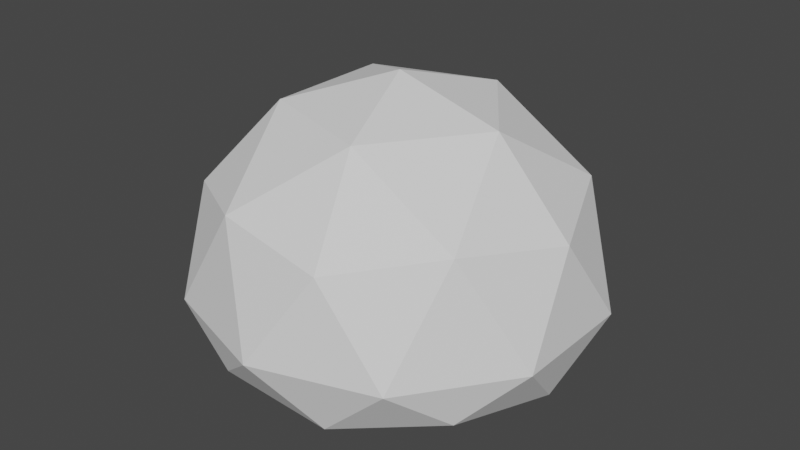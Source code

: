 # Source: resource_node.blend  (saved by Blender 3.1.7; exported with 4.5.12 LTS)
import bpy
from mathutils import Matrix  # noqa: F401  (used for matrix-valued properties, if any)

bpy.ops.wm.read_factory_settings(use_empty=True)
scene = bpy.context.scene
scene.name = 'Scene'

# ---- collections
col_collection = bpy.data.collections.new('Collection'); scene.collection.children.link(col_collection)

# ---- world
world_world = bpy.data.worlds.new('World'); scene.world = world_world
world_world.use_nodes = True; world_world.node_tree.nodes.clear()
_N = world_world.node_tree.nodes; _L = world_world.node_tree.links
n0 = _N.new('ShaderNodeOutputWorld'); n0.name = 'World Output'; n0.location = (300, 300)
n1 = _N.new('ShaderNodeBackground'); n1.name = 'Background'; n1.location = (10, 300)
n1.inputs[0].default_value = (0.05088, 0.05088, 0.05088, 1.0)
_L.new(n1.outputs[0], n0.inputs[0])
n0.is_active_output = True
world_world.color = (0.05088, 0.05088, 0.05088)
world_world.use_sun_shadow = False
world_world.sun_shadow_jitter_overblur = 0.0

# ---- meshes
me_icosphere_001 = bpy.data.meshes.new('Icosphere.001')
me_icosphere_001.from_pydata([(0.0, 0.0, -0.0002975), (0.2894, -0.2103, 0.1087), (-0.1106, -0.3403, 0.1087), (-0.3578, 0.0, 0.1087), (-0.1106, 0.3403, 0.1087), (0.2894, 0.2103, 0.1087), (0.1106, -0.3403, 0.3789), (-0.2894, -0.2103, 0.3789), (-0.2894, 0.2103, 0.3789), (0.1106, 0.3403, 0.3789), (0.3578, 0.0, 0.3789), (0.0, 0.0, 0.6), (-0.06498, -0.2, 0.02792), (0.1701, -0.1236, 0.02792), (0.1051, -0.3236, 0.07732), (0.3403, 0.0, 0.07732), (0.1701, 0.1236, 0.02792), (-0.2103, 0.0, 0.02792), (-0.2753, -0.2, 0.07732), (-0.06498, 0.2, 0.02792), (-0.2753, 0.2, 0.07732), (0.1051, 0.3236, 0.07732), (0.3804, -0.1236, 0.2), (0.3804, 0.1236, 0.2), (0.0, -0.4, 0.2), (0.2351, -0.3236, 0.2), (-0.3804, -0.1236, 0.2), (-0.2351, -0.3236, 0.2), (-0.2351, 0.3236, 0.2), (-0.3804, 0.1236, 0.2), (0.2351, 0.3236, 0.2), (0.0, 0.4, 0.2), (0.2753, -0.2, 0.4103), (-0.1051, -0.3236, 0.4103), (-0.3403, 0.0, 0.4103), (-0.1051, 0.3236, 0.4103), (0.2753, 0.2, 0.4103), (0.06498, -0.2, 0.5403), (0.2103, 0.0, 0.5403), (-0.1701, -0.1236, 0.5403), (-0.1701, 0.1236, 0.5403), (0.06498, 0.2, 0.5403)], [], [(0, 13, 12), (1, 13, 15), (0, 12, 17), (0, 17, 19), (0, 19, 16), (1, 15, 22), (2, 14, 24), (3, 18, 26), (4, 20, 28), (5, 21, 30), (1, 22, 25), (2, 24, 27), (3, 26, 29), (4, 28, 31), (5, 30, 23), (6, 32, 37), (7, 33, 39), (8, 34, 40), (9, 35, 41), (10, 36, 38), (38, 41, 11), (38, 36, 41), (36, 9, 41), (41, 40, 11), (41, 35, 40), (35, 8, 40), (40, 39, 11), (40, 34, 39), (34, 7, 39), (39, 37, 11), (39, 33, 37), (33, 6, 37), (37, 38, 11), (37, 32, 38), (32, 10, 38), (23, 36, 10), (23, 30, 36), (30, 9, 36), (31, 35, 9), (31, 28, 35), (28, 8, 35), (29, 34, 8), (29, 26, 34), (26, 7, 34), (27, 33, 7), (27, 24, 33), (24, 6, 33), (25, 32, 6), (25, 22, 32), (22, 10, 32), (30, 31, 9), (30, 21, 31), (21, 4, 31), (28, 29, 8), (28, 20, 29), (20, 3, 29), (26, 27, 7), (26, 18, 27), (18, 2, 27), (24, 25, 6), (24, 14, 25), (14, 1, 25), (22, 23, 10), (22, 15, 23), (15, 5, 23), (16, 21, 5), (16, 19, 21), (19, 4, 21), (19, 20, 4), (19, 17, 20), (17, 3, 20), (17, 18, 3), (17, 12, 18), (12, 2, 18), (15, 16, 5), (15, 13, 16), (13, 0, 16), (12, 14, 2), (12, 13, 14), (13, 1, 14)])
_uv = me_icosphere_001.uv_layers.new(name='UVMap')
_uv.uv.foreach_set('vector', [0.1818, 0.0, 0.2273, 0.07873, 0.1364, 0.07873, 0.2727, 0.1575, 0.3182, 0.07873, 0.3636, 0.1575, 0.9091, 0.0, 0.9545, 0.07873, 0.8636, 0.07873, 0.7273, 0.0, 0.7727, 0.07873, 0.6818, 0.07873, 0.5455, 0.0, 0.5909, 0.07873, 0.5, 0.07873, 0.2727, 0.1575, 0.3636, 0.1575, 0.3182, 0.2362, 0.09091, 0.1575, 0.1818, 0.1575, 0.1364, 0.2362, 0.8182, 0.1575, 0.9091, 0.1575, 0.8636, 0.2362, 0.6364, 0.1575, 0.7273, 0.1575, 0.6818, 0.2362, 0.4545, 0.1575, 0.5455, 0.1575, 0.5, 0.2362, 0.2727, 0.1575, 0.3182, 0.2362, 0.2273, 0.2362, 0.09091, 0.1575, 0.1364, 0.2362, 0.04546, 0.2362, 0.8182, 0.1575, 0.8636, 0.2362, 0.7727, 0.2362, 0.6364, 0.1575, 0.6818, 0.2362, 0.5909, 0.2362, 0.4545, 0.1575, 0.5, 0.2362, 0.4091, 0.2362, 0.1818, 0.3149, 0.2727, 0.3149, 0.2273, 0.3937, 0.0, 0.3149, 0.09091, 0.3149, 0.04546, 0.3937, 0.7273, 0.3149, 0.8182, 0.3149, 0.7727, 0.3937, 0.5455, 0.3149, 0.6364, 0.3149, 0.5909, 0.3937, 0.3636, 0.3149, 0.4545, 0.3149, 0.4091, 0.3937, 0.4091, 0.3937, 0.5, 0.3937, 0.4545, 0.4724, 0.4091, 0.3937, 0.4545, 0.3149, 0.5, 0.3937, 0.4545, 0.3149, 0.5455, 0.3149, 0.5, 0.3937, 0.5909, 0.3937, 0.6818, 0.3937, 0.6364, 0.4724, 0.5909, 0.3937, 0.6364, 0.3149, 0.6818, 0.3937, 0.6364, 0.3149, 0.7273, 0.3149, 0.6818, 0.3937, 0.7727, 0.3937, 0.8636, 0.3937, 0.8182, 0.4724, 0.7727, 0.3937, 0.8182, 0.3149, 0.8636, 0.3937, 0.8182, 0.3149, 0.9091, 0.3149, 0.8636, 0.3937, 0.04546, 0.3937, 0.1364, 0.3937, 0.09091, 0.4724, 0.04546, 0.3937, 0.09091, 0.3149, 0.1364, 0.3937, 0.09091, 0.3149, 0.1818, 0.3149, 0.1364, 0.3937, 0.2273, 0.3937, 0.3182, 0.3937, 0.2727, 0.4724, 0.2273, 0.3937, 0.2727, 0.3149, 0.3182, 0.3937, 0.2727, 0.3149, 0.3636, 0.3149, 0.3182, 0.3937, 0.4091, 0.2362, 0.4545, 0.3149, 0.3636, 0.3149, 0.4091, 0.2362, 0.5, 0.2362, 0.4545, 0.3149, 0.5, 0.2362, 0.5455, 0.3149, 0.4545, 0.3149, 0.5909, 0.2362, 0.6364, 0.3149, 0.5455, 0.3149, 0.5909, 0.2362, 0.6818, 0.2362, 0.6364, 0.3149, 0.6818, 0.2362, 0.7273, 0.3149, 0.6364, 0.3149, 0.7727, 0.2362, 0.8182, 0.3149, 0.7273, 0.3149, 0.7727, 0.2362, 0.8636, 0.2362, 0.8182, 0.3149, 0.8636, 0.2362, 0.9091, 0.3149, 0.8182, 0.3149, 0.04546, 0.2362, 0.09091, 0.3149, 0.0, 0.3149, 0.04546, 0.2362, 0.1364, 0.2362, 0.09091, 0.3149, 0.1364, 0.2362, 0.1818, 0.3149, 0.09091, 0.3149, 0.2273, 0.2362, 0.2727, 0.3149, 0.1818, 0.3149, 0.2273, 0.2362, 0.3182, 0.2362, 0.2727, 0.3149, 0.3182, 0.2362, 0.3636, 0.3149, 0.2727, 0.3149, 0.5, 0.2362, 0.5909, 0.2362, 0.5455, 0.3149, 0.5, 0.2362, 0.5455, 0.1575, 0.5909, 0.2362, 0.5455, 0.1575, 0.6364, 0.1575, 0.5909, 0.2362, 0.6818, 0.2362, 0.7727, 0.2362, 0.7273, 0.3149, 0.6818, 0.2362, 0.7273, 0.1575, 0.7727, 0.2362, 0.7273, 0.1575, 0.8182, 0.1575, 0.7727, 0.2362, 0.8636, 0.2362, 0.9545, 0.2362, 0.9091, 0.3149, 0.8636, 0.2362, 0.9091, 0.1575, 0.9545, 0.2362, 0.9091, 0.1575, 1.0, 0.1575, 0.9545, 0.2362, 0.1364, 0.2362, 0.2273, 0.2362, 0.1818, 0.3149, 0.1364, 0.2362, 0.1818, 0.1575, 0.2273, 0.2362, 0.1818, 0.1575, 0.2727, 0.1575, 0.2273, 0.2362, 0.3182, 0.2362, 0.4091, 0.2362, 0.3636, 0.3149, 0.3182, 0.2362, 0.3636, 0.1575, 0.4091, 0.2362, 0.3636, 0.1575, 0.4545, 0.1575, 0.4091, 0.2362, 0.5, 0.07873, 0.5455, 0.1575, 0.4545, 0.1575, 0.5, 0.07873, 0.5909, 0.07873, 0.5455, 0.1575, 0.5909, 0.07873, 0.6364, 0.1575, 0.5455, 0.1575, 0.6818, 0.07873, 0.7273, 0.1575, 0.6364, 0.1575, 0.6818, 0.07873, 0.7727, 0.07873, 0.7273, 0.1575, 0.7727, 0.07873, 0.8182, 0.1575, 0.7273, 0.1575, 0.8636, 0.07873, 0.9091, 0.1575, 0.8182, 0.1575, 0.8636, 0.07873, 0.9545, 0.07873, 0.9091, 0.1575, 0.9545, 0.07873, 1.0, 0.1575, 0.9091, 0.1575, 0.3636, 0.1575, 0.4091, 0.07873, 0.4545, 0.1575, 0.3636, 0.1575, 0.3182, 0.07873, 0.4091, 0.07873, 0.3182, 0.07873, 0.3636, 0.0, 0.4091, 0.07873, 0.1364, 0.07873, 0.1818, 0.1575, 0.09091, 0.1575, 0.1364, 0.07873, 0.2273, 0.07873, 0.1818, 0.1575, 0.2273, 0.07873, 0.2727, 0.1575, 0.1818, 0.1575])
me_icosphere_001.use_remesh_fix_poles = True
me_icosphere_001.use_remesh_preserve_attributes = False
me_icosphere_001.update()

# ---- objects
ob_icosphere = bpy.data.objects.new('Icosphere', me_icosphere_001)

# ---- transforms, parenting, visibility, modifiers, constraints
ob_icosphere.location = (0.0, 0.0, 0.0)

# ---- collection membership
col_collection.objects.link(ob_icosphere)

# ---- scene / render settings (as saved in the file)
scene.frame_start = 1; scene.frame_end = 250; scene.frame_set(1)
scene.render.engine = 'BLENDER_EEVEE_NEXT'
scene.cycles.sampling_pattern = 'TABULATED_SOBOL'
scene.cycles.use_light_tree = False
scene.view_settings.view_transform = 'Filmic'
bpy.context.view_layer.update()

# ---- added for rendering (the .blend has no active camera and no usable light): camera, sun
cam_auto = bpy.data.cameras.new('AutoCamera')
cam_auto.lens = 50.0
cam_auto.sensor_width = 36.0
cam_auto.clip_end = 1000.0
ob_auto_camera = bpy.data.objects.new('AutoCamera', cam_auto)
scene.collection.objects.link(ob_auto_camera)
ob_auto_camera.location = (1.16271, -1.39525, 1.23002)
ob_auto_camera.rotation_euler = (1.09748, -7.21219e-08, 0.694738)
scene.camera = ob_auto_camera
light_auto_sun = bpy.data.lights.new('AutoSun', 'SUN')
light_auto_sun.energy = 3.0
light_auto_sun.angle = 0.0523599
ob_auto_sun = bpy.data.objects.new('AutoSun', light_auto_sun)
scene.collection.objects.link(ob_auto_sun)
ob_auto_sun.rotation_euler = (0.872665, 0.174533, 0.523599)
bpy.context.view_layer.update()
